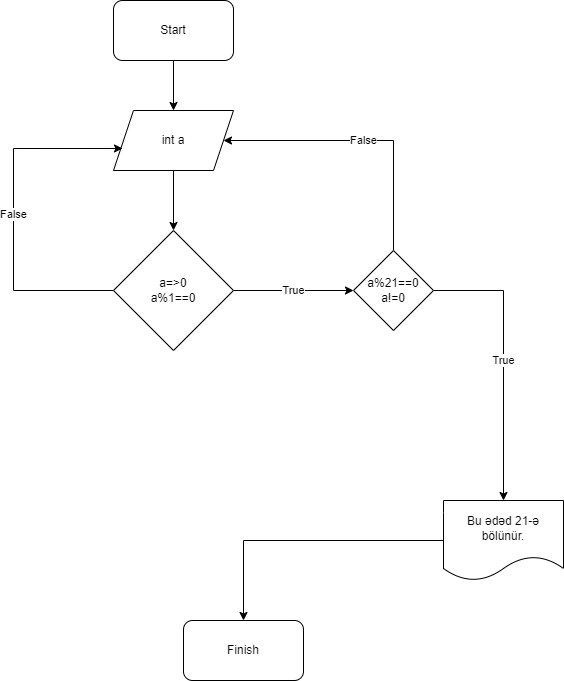

The diagram above was exported from draw.io. Its source (the exported page's mxGraphModel, read from the mxfile embedded in the PNG):
<mxGraphModel dx="1422" dy="794" grid="1" gridSize="10" guides="1" tooltips="1" connect="1" arrows="1" fold="1" page="1" pageScale="1" pageWidth="850" pageHeight="1100" math="0" shadow="0">
  <root>
    <mxCell id="0" />
    <mxCell id="1" parent="0" />
    <mxCell id="EbcZnICcDZg2m6rw3TH4-3" style="edgeStyle=orthogonalEdgeStyle;rounded=0;orthogonalLoop=1;jettySize=auto;html=1;entryX=0.5;entryY=0;entryDx=0;entryDy=0;" edge="1" parent="1" source="EbcZnICcDZg2m6rw3TH4-1" target="EbcZnICcDZg2m6rw3TH4-2">
      <mxGeometry relative="1" as="geometry" />
    </mxCell>
    <mxCell id="EbcZnICcDZg2m6rw3TH4-1" value="Start" style="rounded=1;whiteSpace=wrap;html=1;" vertex="1" parent="1">
      <mxGeometry x="340" y="10" width="120" height="60" as="geometry" />
    </mxCell>
    <mxCell id="EbcZnICcDZg2m6rw3TH4-7" style="edgeStyle=orthogonalEdgeStyle;rounded=0;orthogonalLoop=1;jettySize=auto;html=1;exitX=0.5;exitY=1;exitDx=0;exitDy=0;entryX=0.5;entryY=0;entryDx=0;entryDy=0;" edge="1" parent="1" source="EbcZnICcDZg2m6rw3TH4-2" target="EbcZnICcDZg2m6rw3TH4-6">
      <mxGeometry relative="1" as="geometry" />
    </mxCell>
    <mxCell id="EbcZnICcDZg2m6rw3TH4-2" value="int a" style="shape=parallelogram;perimeter=parallelogramPerimeter;whiteSpace=wrap;html=1;fixedSize=1;" vertex="1" parent="1">
      <mxGeometry x="340" y="120" width="120" height="60" as="geometry" />
    </mxCell>
    <mxCell id="EbcZnICcDZg2m6rw3TH4-8" value="False" style="edgeStyle=orthogonalEdgeStyle;rounded=0;orthogonalLoop=1;jettySize=auto;html=1;entryX=0.075;entryY=0.633;entryDx=0;entryDy=0;entryPerimeter=0;" edge="1" parent="1" source="EbcZnICcDZg2m6rw3TH4-6" target="EbcZnICcDZg2m6rw3TH4-2">
      <mxGeometry relative="1" as="geometry">
        <mxPoint x="230" y="120" as="targetPoint" />
        <Array as="points">
          <mxPoint x="240" y="300" />
          <mxPoint x="240" y="158" />
        </Array>
      </mxGeometry>
    </mxCell>
    <mxCell id="EbcZnICcDZg2m6rw3TH4-10" value="True" style="edgeStyle=orthogonalEdgeStyle;rounded=0;orthogonalLoop=1;jettySize=auto;html=1;exitX=1;exitY=0.5;exitDx=0;exitDy=0;entryX=0;entryY=0.5;entryDx=0;entryDy=0;" edge="1" parent="1" source="EbcZnICcDZg2m6rw3TH4-6" target="EbcZnICcDZg2m6rw3TH4-9">
      <mxGeometry relative="1" as="geometry" />
    </mxCell>
    <mxCell id="EbcZnICcDZg2m6rw3TH4-6" value="a=&amp;gt;0&lt;br&gt;a%1==0" style="rhombus;whiteSpace=wrap;html=1;" vertex="1" parent="1">
      <mxGeometry x="340" y="240" width="120" height="120" as="geometry" />
    </mxCell>
    <mxCell id="EbcZnICcDZg2m6rw3TH4-18" value="False" style="edgeStyle=orthogonalEdgeStyle;rounded=0;orthogonalLoop=1;jettySize=auto;html=1;entryX=1;entryY=0.5;entryDx=0;entryDy=0;" edge="1" parent="1" source="EbcZnICcDZg2m6rw3TH4-9" target="EbcZnICcDZg2m6rw3TH4-2">
      <mxGeometry relative="1" as="geometry">
        <Array as="points">
          <mxPoint x="620" y="150" />
        </Array>
      </mxGeometry>
    </mxCell>
    <mxCell id="EbcZnICcDZg2m6rw3TH4-19" value="True" style="edgeStyle=orthogonalEdgeStyle;rounded=0;orthogonalLoop=1;jettySize=auto;html=1;entryX=0.5;entryY=0;entryDx=0;entryDy=0;" edge="1" parent="1" source="EbcZnICcDZg2m6rw3TH4-9" target="EbcZnICcDZg2m6rw3TH4-13">
      <mxGeometry relative="1" as="geometry" />
    </mxCell>
    <mxCell id="EbcZnICcDZg2m6rw3TH4-9" value="a%21==0&lt;br&gt;a!=0" style="rhombus;whiteSpace=wrap;html=1;" vertex="1" parent="1">
      <mxGeometry x="580" y="260" width="80" height="80" as="geometry" />
    </mxCell>
    <mxCell id="EbcZnICcDZg2m6rw3TH4-15" style="edgeStyle=orthogonalEdgeStyle;rounded=0;orthogonalLoop=1;jettySize=auto;html=1;" edge="1" parent="1" source="EbcZnICcDZg2m6rw3TH4-13">
      <mxGeometry relative="1" as="geometry">
        <mxPoint x="470" y="630" as="targetPoint" />
      </mxGeometry>
    </mxCell>
    <mxCell id="EbcZnICcDZg2m6rw3TH4-13" value="Bu ədəd 21-ə bölünür." style="shape=document;whiteSpace=wrap;html=1;boundedLbl=1;" vertex="1" parent="1">
      <mxGeometry x="670" y="510" width="120" height="80" as="geometry" />
    </mxCell>
    <mxCell id="EbcZnICcDZg2m6rw3TH4-16" value="Finish" style="rounded=1;whiteSpace=wrap;html=1;" vertex="1" parent="1">
      <mxGeometry x="410" y="630" width="120" height="60" as="geometry" />
    </mxCell>
  </root>
</mxGraphModel>